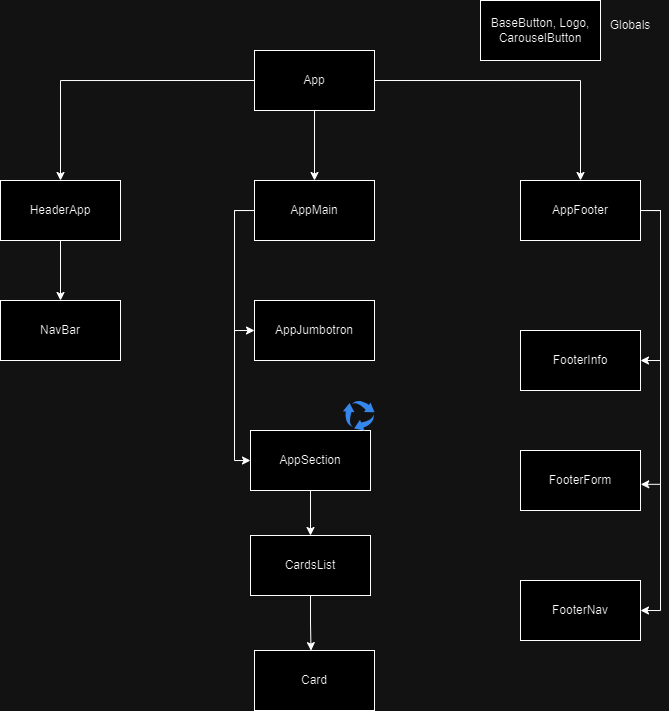

The diagram above was exported from draw.io. Its source (the exported page's mxGraphModel, read from the mxfile embedded in the PNG):
<mxGraphModel dx="1158" dy="635" grid="1" gridSize="10" guides="1" tooltips="1" connect="1" arrows="1" fold="1" page="1" pageScale="1" pageWidth="827" pageHeight="1169" math="0" shadow="0">
  <root>
    <mxCell id="0" />
    <mxCell id="1" parent="0" />
    <mxCell id="HqYXlx9BiFy6kzhdn_Jl-5" style="edgeStyle=orthogonalEdgeStyle;rounded=0;orthogonalLoop=1;jettySize=auto;html=1;exitX=1;exitY=0.5;exitDx=0;exitDy=0;entryX=0.5;entryY=0;entryDx=0;entryDy=0;" edge="1" parent="1" source="HqYXlx9BiFy6kzhdn_Jl-1" target="HqYXlx9BiFy6kzhdn_Jl-4">
      <mxGeometry relative="1" as="geometry" />
    </mxCell>
    <mxCell id="HqYXlx9BiFy6kzhdn_Jl-6" style="edgeStyle=orthogonalEdgeStyle;rounded=0;orthogonalLoop=1;jettySize=auto;html=1;exitX=0.5;exitY=1;exitDx=0;exitDy=0;entryX=0.5;entryY=0;entryDx=0;entryDy=0;" edge="1" parent="1" source="HqYXlx9BiFy6kzhdn_Jl-1" target="HqYXlx9BiFy6kzhdn_Jl-3">
      <mxGeometry relative="1" as="geometry" />
    </mxCell>
    <mxCell id="HqYXlx9BiFy6kzhdn_Jl-7" style="edgeStyle=orthogonalEdgeStyle;rounded=0;orthogonalLoop=1;jettySize=auto;html=1;exitX=0;exitY=0.5;exitDx=0;exitDy=0;entryX=0.5;entryY=0;entryDx=0;entryDy=0;" edge="1" parent="1" source="HqYXlx9BiFy6kzhdn_Jl-1" target="HqYXlx9BiFy6kzhdn_Jl-2">
      <mxGeometry relative="1" as="geometry" />
    </mxCell>
    <mxCell id="HqYXlx9BiFy6kzhdn_Jl-1" value="App" style="rounded=0;whiteSpace=wrap;html=1;" vertex="1" parent="1">
      <mxGeometry x="354" y="70" width="120" height="60" as="geometry" />
    </mxCell>
    <mxCell id="HqYXlx9BiFy6kzhdn_Jl-23" style="edgeStyle=orthogonalEdgeStyle;rounded=0;orthogonalLoop=1;jettySize=auto;html=1;exitX=0.5;exitY=1;exitDx=0;exitDy=0;entryX=0.5;entryY=0;entryDx=0;entryDy=0;" edge="1" parent="1" source="HqYXlx9BiFy6kzhdn_Jl-2" target="HqYXlx9BiFy6kzhdn_Jl-9">
      <mxGeometry relative="1" as="geometry" />
    </mxCell>
    <mxCell id="HqYXlx9BiFy6kzhdn_Jl-2" value="HeaderApp" style="rounded=0;whiteSpace=wrap;html=1;" vertex="1" parent="1">
      <mxGeometry x="100" y="200" width="120" height="60" as="geometry" />
    </mxCell>
    <mxCell id="HqYXlx9BiFy6kzhdn_Jl-16" style="edgeStyle=orthogonalEdgeStyle;rounded=0;orthogonalLoop=1;jettySize=auto;html=1;exitX=0;exitY=0.5;exitDx=0;exitDy=0;" edge="1" parent="1" source="HqYXlx9BiFy6kzhdn_Jl-3" target="HqYXlx9BiFy6kzhdn_Jl-17">
      <mxGeometry relative="1" as="geometry">
        <mxPoint x="320" y="560" as="targetPoint" />
        <Array as="points">
          <mxPoint x="334" y="230" />
          <mxPoint x="334" y="480" />
        </Array>
      </mxGeometry>
    </mxCell>
    <mxCell id="HqYXlx9BiFy6kzhdn_Jl-20" style="edgeStyle=orthogonalEdgeStyle;rounded=0;orthogonalLoop=1;jettySize=auto;html=1;exitX=0.5;exitY=1;exitDx=0;exitDy=0;entryX=0;entryY=0.5;entryDx=0;entryDy=0;" edge="1" parent="1" source="HqYXlx9BiFy6kzhdn_Jl-3" target="HqYXlx9BiFy6kzhdn_Jl-14">
      <mxGeometry relative="1" as="geometry">
        <Array as="points">
          <mxPoint x="414" y="230" />
          <mxPoint x="334" y="230" />
          <mxPoint x="334" y="350" />
        </Array>
      </mxGeometry>
    </mxCell>
    <mxCell id="HqYXlx9BiFy6kzhdn_Jl-3" value="AppMain" style="rounded=0;whiteSpace=wrap;html=1;" vertex="1" parent="1">
      <mxGeometry x="354" y="200" width="120" height="60" as="geometry" />
    </mxCell>
    <mxCell id="HqYXlx9BiFy6kzhdn_Jl-29" style="edgeStyle=orthogonalEdgeStyle;rounded=0;orthogonalLoop=1;jettySize=auto;html=1;exitX=0;exitY=0.5;exitDx=0;exitDy=0;entryX=1;entryY=0.5;entryDx=0;entryDy=0;" edge="1" parent="1" source="HqYXlx9BiFy6kzhdn_Jl-4" target="HqYXlx9BiFy6kzhdn_Jl-26">
      <mxGeometry relative="1" as="geometry">
        <Array as="points">
          <mxPoint x="760" y="230" />
          <mxPoint x="760" y="630" />
        </Array>
      </mxGeometry>
    </mxCell>
    <mxCell id="HqYXlx9BiFy6kzhdn_Jl-4" value="AppFooter" style="rounded=0;whiteSpace=wrap;html=1;" vertex="1" parent="1">
      <mxGeometry x="620" y="200" width="120" height="60" as="geometry" />
    </mxCell>
    <mxCell id="HqYXlx9BiFy6kzhdn_Jl-9" value="NavBar" style="rounded=0;whiteSpace=wrap;html=1;" vertex="1" parent="1">
      <mxGeometry x="100" y="320" width="120" height="60" as="geometry" />
    </mxCell>
    <mxCell id="HqYXlx9BiFy6kzhdn_Jl-10" value="BaseButton, Logo, CarouselButton" style="rounded=0;whiteSpace=wrap;html=1;" vertex="1" parent="1">
      <mxGeometry x="580" y="20" width="120" height="60" as="geometry" />
    </mxCell>
    <mxCell id="HqYXlx9BiFy6kzhdn_Jl-14" value="AppJumbotron" style="rounded=0;whiteSpace=wrap;html=1;" vertex="1" parent="1">
      <mxGeometry x="354" y="320" width="120" height="60" as="geometry" />
    </mxCell>
    <mxCell id="HqYXlx9BiFy6kzhdn_Jl-22" style="edgeStyle=orthogonalEdgeStyle;rounded=0;orthogonalLoop=1;jettySize=auto;html=1;exitX=0.5;exitY=1;exitDx=0;exitDy=0;entryX=0.5;entryY=0;entryDx=0;entryDy=0;" edge="1" parent="1" source="HqYXlx9BiFy6kzhdn_Jl-17" target="HqYXlx9BiFy6kzhdn_Jl-21">
      <mxGeometry relative="1" as="geometry" />
    </mxCell>
    <mxCell id="HqYXlx9BiFy6kzhdn_Jl-17" value="AppSection" style="rounded=0;whiteSpace=wrap;html=1;" vertex="1" parent="1">
      <mxGeometry x="350" y="450" width="120" height="60" as="geometry" />
    </mxCell>
    <mxCell id="HqYXlx9BiFy6kzhdn_Jl-18" value="" style="sketch=0;html=1;aspect=fixed;strokeColor=none;shadow=0;fillColor=#3B8DF1;verticalAlign=top;labelPosition=center;verticalLabelPosition=bottom;shape=mxgraph.gcp2.arrow_cycle" vertex="1" parent="1">
      <mxGeometry x="442.42" y="420" width="31.58" height="30" as="geometry" />
    </mxCell>
    <mxCell id="HqYXlx9BiFy6kzhdn_Jl-19" value="Globals" style="text;html=1;strokeColor=none;fillColor=none;align=center;verticalAlign=middle;whiteSpace=wrap;rounded=0;" vertex="1" parent="1">
      <mxGeometry x="700" y="30" width="60" height="30" as="geometry" />
    </mxCell>
    <mxCell id="HqYXlx9BiFy6kzhdn_Jl-21" value="CardsList" style="rounded=0;whiteSpace=wrap;html=1;" vertex="1" parent="1">
      <mxGeometry x="350" y="555" width="120" height="60" as="geometry" />
    </mxCell>
    <mxCell id="HqYXlx9BiFy6kzhdn_Jl-24" value="FooterInfo" style="rounded=0;whiteSpace=wrap;html=1;" vertex="1" parent="1">
      <mxGeometry x="620" y="350" width="120" height="60" as="geometry" />
    </mxCell>
    <mxCell id="HqYXlx9BiFy6kzhdn_Jl-25" value="FooterForm" style="rounded=0;whiteSpace=wrap;html=1;" vertex="1" parent="1">
      <mxGeometry x="620" y="470" width="120" height="60" as="geometry" />
    </mxCell>
    <mxCell id="HqYXlx9BiFy6kzhdn_Jl-26" value="FooterNav" style="rounded=0;whiteSpace=wrap;html=1;" vertex="1" parent="1">
      <mxGeometry x="620" y="600" width="120" height="60" as="geometry" />
    </mxCell>
    <mxCell id="HqYXlx9BiFy6kzhdn_Jl-28" style="edgeStyle=orthogonalEdgeStyle;rounded=0;orthogonalLoop=1;jettySize=auto;html=1;exitX=1;exitY=0.5;exitDx=0;exitDy=0;entryX=1.002;entryY=0.564;entryDx=0;entryDy=0;entryPerimeter=0;" edge="1" parent="1" source="HqYXlx9BiFy6kzhdn_Jl-4" target="HqYXlx9BiFy6kzhdn_Jl-25">
      <mxGeometry relative="1" as="geometry" />
    </mxCell>
    <mxCell id="HqYXlx9BiFy6kzhdn_Jl-31" value="Card" style="rounded=0;whiteSpace=wrap;html=1;" vertex="1" parent="1">
      <mxGeometry x="354" y="670" width="120" height="60" as="geometry" />
    </mxCell>
    <mxCell id="HqYXlx9BiFy6kzhdn_Jl-32" style="edgeStyle=orthogonalEdgeStyle;rounded=0;orthogonalLoop=1;jettySize=auto;html=1;exitX=0.5;exitY=1;exitDx=0;exitDy=0;entryX=0.471;entryY=0.002;entryDx=0;entryDy=0;entryPerimeter=0;" edge="1" parent="1" source="HqYXlx9BiFy6kzhdn_Jl-21" target="HqYXlx9BiFy6kzhdn_Jl-31">
      <mxGeometry relative="1" as="geometry" />
    </mxCell>
    <mxCell id="HqYXlx9BiFy6kzhdn_Jl-33" style="edgeStyle=orthogonalEdgeStyle;rounded=0;orthogonalLoop=1;jettySize=auto;html=1;entryX=1;entryY=0.5;entryDx=0;entryDy=0;" edge="1" parent="1" target="HqYXlx9BiFy6kzhdn_Jl-24">
      <mxGeometry relative="1" as="geometry">
        <mxPoint x="740" y="230" as="sourcePoint" />
        <mxPoint x="800" y="494" as="targetPoint" />
        <Array as="points">
          <mxPoint x="760" y="230" />
          <mxPoint x="760" y="380" />
        </Array>
      </mxGeometry>
    </mxCell>
  </root>
</mxGraphModel>